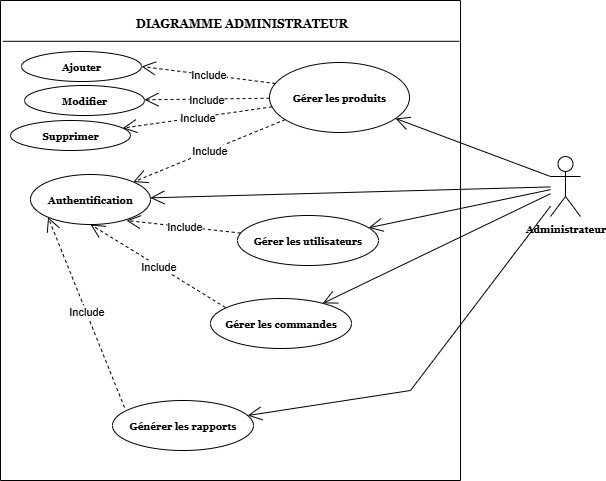

The diagram above was exported from draw.io. Its source (the exported page's mxGraphModel, read from the mxfile embedded in the PNG):
<mxGraphModel dx="872" dy="473" grid="1" gridSize="10" guides="1" tooltips="1" connect="1" arrows="1" fold="1" page="1" pageScale="1" pageWidth="827" pageHeight="1169" math="0" shadow="0">
  <root>
    <mxCell id="0" />
    <mxCell id="1" parent="0" />
    <mxCell id="JmLxxkBUhMdWd6b0qd40-21" value="" style="endArrow=open;endFill=1;endSize=12;html=1;rounded=0;" parent="1" source="JmLxxkBUhMdWd6b0qd40-3" target="JmLxxkBUhMdWd6b0qd40-20" edge="1">
      <mxGeometry width="160" relative="1" as="geometry">
        <mxPoint x="705" y="280" as="sourcePoint" />
        <mxPoint x="530" y="355" as="targetPoint" />
        <Array as="points">
          <mxPoint x="500" y="430" />
        </Array>
      </mxGeometry>
    </mxCell>
    <mxCell id="JmLxxkBUhMdWd6b0qd40-2" value="" style="swimlane;startSize=0;" parent="1" vertex="1">
      <mxGeometry x="90" y="40" width="460" height="480" as="geometry" />
    </mxCell>
    <mxCell id="JmLxxkBUhMdWd6b0qd40-7" value="Gérer les produits" style="ellipse;whiteSpace=wrap;html=1;fontStyle=1;fontFamily=Georgia;fontSize=10;" parent="JmLxxkBUhMdWd6b0qd40-2" vertex="1">
      <mxGeometry x="269" y="62" width="140" height="70" as="geometry" />
    </mxCell>
    <mxCell id="JmLxxkBUhMdWd6b0qd40-9" value="Ajouter" style="ellipse;whiteSpace=wrap;html=1;fontStyle=1;fontFamily=Georgia;fontSize=10;" parent="JmLxxkBUhMdWd6b0qd40-2" vertex="1">
      <mxGeometry x="21" y="51" width="120" height="30" as="geometry" />
    </mxCell>
    <mxCell id="JmLxxkBUhMdWd6b0qd40-13" value="Modifier" style="ellipse;whiteSpace=wrap;html=1;fontStyle=1;fontFamily=Georgia;fontSize=10;" parent="JmLxxkBUhMdWd6b0qd40-2" vertex="1">
      <mxGeometry x="24" y="85" width="120" height="30" as="geometry" />
    </mxCell>
    <mxCell id="JmLxxkBUhMdWd6b0qd40-14" value="Supprimer" style="ellipse;whiteSpace=wrap;html=1;fontStyle=1;fontFamily=Georgia;fontSize=10;" parent="JmLxxkBUhMdWd6b0qd40-2" vertex="1">
      <mxGeometry x="10" y="120" width="120" height="30" as="geometry" />
    </mxCell>
    <mxCell id="JmLxxkBUhMdWd6b0qd40-16" value="Gérer les utilisateurs" style="ellipse;whiteSpace=wrap;html=1;fontStyle=1;fontFamily=Georgia;fontSize=10;" parent="JmLxxkBUhMdWd6b0qd40-2" vertex="1">
      <mxGeometry x="237" y="215" width="141" height="50" as="geometry" />
    </mxCell>
    <mxCell id="JmLxxkBUhMdWd6b0qd40-18" value="Gérer les commandes" style="ellipse;whiteSpace=wrap;html=1;fontStyle=1;fontFamily=Georgia;fontSize=10;" parent="JmLxxkBUhMdWd6b0qd40-2" vertex="1">
      <mxGeometry x="210" y="298" width="141" height="50" as="geometry" />
    </mxCell>
    <mxCell id="JmLxxkBUhMdWd6b0qd40-5" value="Authentification" style="ellipse;whiteSpace=wrap;html=1;fontStyle=1;fontFamily=Georgia;fontSize=10;" parent="JmLxxkBUhMdWd6b0qd40-2" vertex="1">
      <mxGeometry x="30" y="174" width="120" height="50" as="geometry" />
    </mxCell>
    <mxCell id="JmLxxkBUhMdWd6b0qd40-20" value="Générer les rapports" style="ellipse;whiteSpace=wrap;html=1;fontStyle=1;fontFamily=Georgia;fontSize=10;" parent="JmLxxkBUhMdWd6b0qd40-2" vertex="1">
      <mxGeometry x="112" y="400" width="141" height="50" as="geometry" />
    </mxCell>
    <mxCell id="JmLxxkBUhMdWd6b0qd40-22" value="Include" style="endArrow=open;endSize=12;dashed=1;html=1;rounded=0;" parent="JmLxxkBUhMdWd6b0qd40-2" source="JmLxxkBUhMdWd6b0qd40-7" target="JmLxxkBUhMdWd6b0qd40-14" edge="1">
      <mxGeometry width="160" relative="1" as="geometry">
        <mxPoint x="280" y="124" as="sourcePoint" />
        <mxPoint x="427" y="120" as="targetPoint" />
      </mxGeometry>
    </mxCell>
    <mxCell id="JmLxxkBUhMdWd6b0qd40-23" value="Include" style="endArrow=open;endSize=12;dashed=1;html=1;rounded=0;" parent="JmLxxkBUhMdWd6b0qd40-2" source="JmLxxkBUhMdWd6b0qd40-7" target="JmLxxkBUhMdWd6b0qd40-13" edge="1">
      <mxGeometry width="160" relative="1" as="geometry">
        <mxPoint x="267" y="94" as="sourcePoint" />
        <mxPoint x="305" y="156" as="targetPoint" />
      </mxGeometry>
    </mxCell>
    <mxCell id="JmLxxkBUhMdWd6b0qd40-24" value="Include" style="endArrow=open;endSize=12;dashed=1;html=1;rounded=0;" parent="JmLxxkBUhMdWd6b0qd40-2" source="JmLxxkBUhMdWd6b0qd40-7" target="JmLxxkBUhMdWd6b0qd40-5" edge="1">
      <mxGeometry width="160" relative="1" as="geometry">
        <mxPoint x="250" y="154" as="sourcePoint" />
        <mxPoint x="288" y="216" as="targetPoint" />
      </mxGeometry>
    </mxCell>
    <mxCell id="JmLxxkBUhMdWd6b0qd40-25" value="Include" style="endArrow=open;endSize=12;dashed=1;html=1;rounded=0;exitX=0.043;exitY=0.3;exitDx=0;exitDy=0;exitPerimeter=0;entryX=1;entryY=0.5;entryDx=0;entryDy=0;" parent="JmLxxkBUhMdWd6b0qd40-2" source="JmLxxkBUhMdWd6b0qd40-7" target="JmLxxkBUhMdWd6b0qd40-9" edge="1">
      <mxGeometry width="160" relative="1" as="geometry">
        <mxPoint x="210" y="184" as="sourcePoint" />
        <mxPoint x="248" y="246" as="targetPoint" />
      </mxGeometry>
    </mxCell>
    <mxCell id="JmLxxkBUhMdWd6b0qd40-26" value="Include" style="endArrow=open;endSize=12;dashed=1;html=1;rounded=0;entryX=0.8;entryY=0.92;entryDx=0;entryDy=0;entryPerimeter=0;" parent="JmLxxkBUhMdWd6b0qd40-2" source="JmLxxkBUhMdWd6b0qd40-16" edge="1" target="JmLxxkBUhMdWd6b0qd40-5">
      <mxGeometry width="160" relative="1" as="geometry">
        <mxPoint x="269" y="167" as="sourcePoint" />
        <mxPoint x="105" y="254" as="targetPoint" />
      </mxGeometry>
    </mxCell>
    <mxCell id="JmLxxkBUhMdWd6b0qd40-27" value="Include" style="endArrow=open;endSize=12;dashed=1;html=1;rounded=0;entryX=0.5;entryY=1;entryDx=0;entryDy=0;exitX=0.106;exitY=0.18;exitDx=0;exitDy=0;exitPerimeter=0;" parent="JmLxxkBUhMdWd6b0qd40-2" edge="1" target="JmLxxkBUhMdWd6b0qd40-5" source="JmLxxkBUhMdWd6b0qd40-18">
      <mxGeometry width="160" relative="1" as="geometry">
        <mxPoint x="265.0630000000001" y="328" as="sourcePoint" />
        <mxPoint x="75" y="253" as="targetPoint" />
      </mxGeometry>
    </mxCell>
    <mxCell id="JmLxxkBUhMdWd6b0qd40-28" value="Include" style="endArrow=open;endSize=12;dashed=1;html=1;rounded=0;entryX=0;entryY=1;entryDx=0;entryDy=0;exitX=0.085;exitY=0.14;exitDx=0;exitDy=0;exitPerimeter=0;" parent="JmLxxkBUhMdWd6b0qd40-2" source="JmLxxkBUhMdWd6b0qd40-20" target="JmLxxkBUhMdWd6b0qd40-5" edge="1">
      <mxGeometry width="160" relative="1" as="geometry">
        <mxPoint x="314" y="354" as="sourcePoint" />
        <mxPoint x="150" y="441" as="targetPoint" />
      </mxGeometry>
    </mxCell>
    <mxCell id="3QU0UbexAfdM_2bT46Ry-2" value="&lt;b&gt;&lt;font face=&quot;Georgia&quot;&gt;DIAGRAMME ADMINISTRATEUR&lt;/font&gt;&lt;/b&gt;" style="text;html=1;align=center;verticalAlign=middle;resizable=0;points=[];autosize=1;strokeColor=none;fillColor=none;" parent="JmLxxkBUhMdWd6b0qd40-2" vertex="1">
      <mxGeometry x="121" y="8" width="240" height="30" as="geometry" />
    </mxCell>
    <mxCell id="JmLxxkBUhMdWd6b0qd40-3" value="&lt;div&gt;Administrateur&lt;/div&gt;" style="shape=umlActor;verticalLabelPosition=bottom;verticalAlign=top;html=1;outlineConnect=0;fontStyle=1;fontFamily=Georgia;fontSize=10;" parent="1" vertex="1">
      <mxGeometry x="640" y="196" width="30" height="60" as="geometry" />
    </mxCell>
    <mxCell id="JmLxxkBUhMdWd6b0qd40-6" value="" style="endArrow=open;endFill=1;endSize=12;html=1;rounded=0;" parent="1" source="JmLxxkBUhMdWd6b0qd40-3" target="JmLxxkBUhMdWd6b0qd40-5" edge="1">
      <mxGeometry width="160" relative="1" as="geometry">
        <mxPoint x="350" y="290" as="sourcePoint" />
        <mxPoint x="510" y="290" as="targetPoint" />
      </mxGeometry>
    </mxCell>
    <mxCell id="JmLxxkBUhMdWd6b0qd40-8" value="" style="endArrow=open;endFill=1;endSize=12;html=1;rounded=0;exitX=0;exitY=0.3333333333333333;exitDx=0;exitDy=0;exitPerimeter=0;" parent="1" source="JmLxxkBUhMdWd6b0qd40-3" target="JmLxxkBUhMdWd6b0qd40-7" edge="1">
      <mxGeometry width="160" relative="1" as="geometry">
        <mxPoint x="620" y="123" as="sourcePoint" />
        <mxPoint x="500" y="130" as="targetPoint" />
      </mxGeometry>
    </mxCell>
    <mxCell id="JmLxxkBUhMdWd6b0qd40-17" value="" style="endArrow=open;endFill=1;endSize=12;html=1;rounded=0;" parent="1" source="JmLxxkBUhMdWd6b0qd40-3" target="JmLxxkBUhMdWd6b0qd40-16" edge="1">
      <mxGeometry width="160" relative="1" as="geometry">
        <mxPoint x="738" y="225" as="sourcePoint" />
        <mxPoint x="600" y="220" as="targetPoint" />
      </mxGeometry>
    </mxCell>
    <mxCell id="JmLxxkBUhMdWd6b0qd40-19" value="" style="endArrow=open;endFill=1;endSize=12;html=1;rounded=0;" parent="1" source="JmLxxkBUhMdWd6b0qd40-3" target="JmLxxkBUhMdWd6b0qd40-18" edge="1">
      <mxGeometry width="160" relative="1" as="geometry">
        <mxPoint x="682" y="250" as="sourcePoint" />
        <mxPoint x="520" y="289" as="targetPoint" />
      </mxGeometry>
    </mxCell>
    <mxCell id="3QU0UbexAfdM_2bT46Ry-1" value="" style="endArrow=none;html=1;rounded=0;exitX=0.007;exitY=0.085;exitDx=0;exitDy=0;exitPerimeter=0;entryX=1;entryY=0.085;entryDx=0;entryDy=0;entryPerimeter=0;" parent="1" edge="1">
      <mxGeometry width="50" height="50" relative="1" as="geometry">
        <mxPoint x="92.22000000000003" y="80.79999999999995" as="sourcePoint" />
        <mxPoint x="549" y="80.79999999999995" as="targetPoint" />
      </mxGeometry>
    </mxCell>
  </root>
</mxGraphModel>